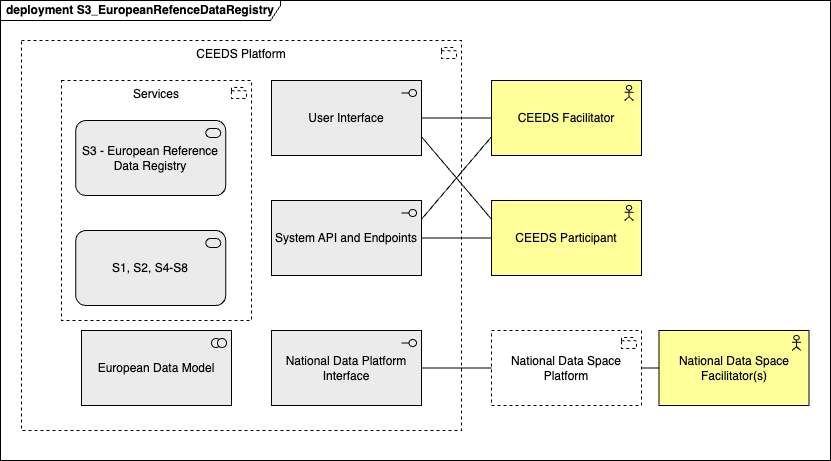

The diagram above was exported from draw.io. Its source (the exported page's mxGraphModel, read from the mxfile embedded in the PNG):
<mxGraphModel dx="1086" dy="671" grid="1" gridSize="10" guides="1" tooltips="1" connect="1" arrows="1" fold="1" page="1" pageScale="1" pageWidth="850" pageHeight="1100" math="0" shadow="0">
  <root>
    <mxCell id="0" />
    <mxCell id="1" parent="0" />
    <mxCell id="_8lGVUZ2kYgyrlqhg3z_-1" value="deployment S3_EuropeanRefenceDataRegistry" style="shape=umlFrame;whiteSpace=wrap;html=1;pointerEvents=0;recursiveResize=0;container=1;collapsible=0;width=280;height=20;fontStyle=1" parent="1" vertex="1">
      <mxGeometry x="10" y="520" width="830" height="460" as="geometry" />
    </mxCell>
    <mxCell id="121" value="CEEDS Platform" style="html=1;outlineConnect=0;whiteSpace=wrap;shape=mxgraph.archimate3.application;appType=grouping;archiType=square;dashed=1;fillColor=none;verticalAlign=top;" parent="_8lGVUZ2kYgyrlqhg3z_-1" vertex="1">
      <mxGeometry x="21" y="40" width="440" height="390" as="geometry" />
    </mxCell>
    <mxCell id="122" value="CEEDS Facilitator" style="html=1;outlineConnect=0;whiteSpace=wrap;fillColor=#ffff99;shape=mxgraph.archimate3.application;appType=actor;archiType=square;" parent="_8lGVUZ2kYgyrlqhg3z_-1" vertex="1">
      <mxGeometry x="491" y="80" width="150" height="75" as="geometry" />
    </mxCell>
    <mxCell id="123" value="CEEDS Participant" style="html=1;outlineConnect=0;whiteSpace=wrap;fillColor=#ffff99;shape=mxgraph.archimate3.application;appType=actor;archiType=square;" parent="_8lGVUZ2kYgyrlqhg3z_-1" vertex="1">
      <mxGeometry x="491" y="200" width="150" height="75" as="geometry" />
    </mxCell>
    <mxCell id="124" value="National Data Space Facilitator(s)" style="html=1;outlineConnect=0;whiteSpace=wrap;fillColor=#ffff99;shape=mxgraph.archimate3.application;appType=actor;archiType=square;" parent="_8lGVUZ2kYgyrlqhg3z_-1" vertex="1">
      <mxGeometry x="658.5" y="330" width="150" height="75" as="geometry" />
    </mxCell>
    <mxCell id="125" value="National Data Space Platform" style="html=1;outlineConnect=0;whiteSpace=wrap;shape=mxgraph.archimate3.application;appType=grouping;archiType=square;dashed=1;fillColor=none;" parent="_8lGVUZ2kYgyrlqhg3z_-1" vertex="1">
      <mxGeometry x="491" y="330" width="150" height="75" as="geometry" />
    </mxCell>
    <mxCell id="126" value="User Interface" style="html=1;outlineConnect=0;whiteSpace=wrap;fillColor=#EBEBEB;shape=mxgraph.archimate3.application;appType=interface;archiType=square;" parent="_8lGVUZ2kYgyrlqhg3z_-1" vertex="1">
      <mxGeometry x="271" y="80" width="150" height="75" as="geometry" />
    </mxCell>
    <mxCell id="127" value="System API and Endpoints" style="html=1;outlineConnect=0;whiteSpace=wrap;fillColor=#EBEBEB;shape=mxgraph.archimate3.application;appType=interface;archiType=square;" parent="_8lGVUZ2kYgyrlqhg3z_-1" vertex="1">
      <mxGeometry x="271" y="200" width="150" height="75" as="geometry" />
    </mxCell>
    <mxCell id="128" value="National Data Platform Interface" style="html=1;outlineConnect=0;whiteSpace=wrap;fillColor=#EBEBEB;shape=mxgraph.archimate3.application;appType=interface;archiType=square;" parent="_8lGVUZ2kYgyrlqhg3z_-1" vertex="1">
      <mxGeometry x="271" y="330" width="150" height="75" as="geometry" />
    </mxCell>
    <mxCell id="129" value="Services" style="html=1;outlineConnect=0;whiteSpace=wrap;shape=mxgraph.archimate3.application;appType=grouping;archiType=square;dashed=1;fillColor=none;verticalAlign=top;" parent="_8lGVUZ2kYgyrlqhg3z_-1" vertex="1">
      <mxGeometry x="61" y="80" width="190" height="240" as="geometry" />
    </mxCell>
    <mxCell id="130" value="S3 - European Reference Data Registry" style="html=1;outlineConnect=0;whiteSpace=wrap;fillColor=#EBEBEB;shape=mxgraph.archimate3.application;appType=serv;archiType=rounded" parent="_8lGVUZ2kYgyrlqhg3z_-1" vertex="1">
      <mxGeometry x="75.25" y="120" width="150" height="75" as="geometry" />
    </mxCell>
    <mxCell id="131" value="S1, S2, S4-S8" style="html=1;outlineConnect=0;whiteSpace=wrap;fillColor=#EBEBEB;shape=mxgraph.archimate3.application;appType=serv;archiType=rounded" parent="_8lGVUZ2kYgyrlqhg3z_-1" vertex="1">
      <mxGeometry x="75.25" y="230" width="150" height="75" as="geometry" />
    </mxCell>
    <mxCell id="133" value="European Data Model" style="html=1;outlineConnect=0;whiteSpace=wrap;fillColor=#EBEBEB;shape=mxgraph.archimate3.application;appType=collab;archiType=square;" parent="_8lGVUZ2kYgyrlqhg3z_-1" vertex="1">
      <mxGeometry x="81" y="330" width="150" height="75" as="geometry" />
    </mxCell>
    <mxCell id="134" style="edgeStyle=none;html=1;entryX=1;entryY=0.5;entryDx=0;entryDy=0;entryPerimeter=0;endArrow=none;endFill=0;" parent="_8lGVUZ2kYgyrlqhg3z_-1" source="122" target="126" edge="1">
      <mxGeometry relative="1" as="geometry" />
    </mxCell>
    <mxCell id="135" style="edgeStyle=none;html=1;entryX=1;entryY=0.25;entryDx=0;entryDy=0;entryPerimeter=0;endArrow=none;endFill=0;exitX=0;exitY=0.75;exitDx=0;exitDy=0;exitPerimeter=0;" parent="_8lGVUZ2kYgyrlqhg3z_-1" source="122" target="127" edge="1">
      <mxGeometry relative="1" as="geometry">
        <mxPoint x="490" y="140" as="sourcePoint" />
        <mxPoint x="431" y="128" as="targetPoint" />
      </mxGeometry>
    </mxCell>
    <mxCell id="136" style="edgeStyle=none;html=1;entryX=1;entryY=0.75;entryDx=0;entryDy=0;entryPerimeter=0;endArrow=none;endFill=0;exitX=0;exitY=0.25;exitDx=0;exitDy=0;exitPerimeter=0;" parent="_8lGVUZ2kYgyrlqhg3z_-1" source="123" target="126" edge="1">
      <mxGeometry relative="1" as="geometry">
        <mxPoint x="501" y="146" as="sourcePoint" />
        <mxPoint x="431" y="229" as="targetPoint" />
      </mxGeometry>
    </mxCell>
    <mxCell id="137" style="edgeStyle=none;html=1;entryX=1;entryY=0.5;entryDx=0;entryDy=0;entryPerimeter=0;endArrow=none;endFill=0;exitX=0;exitY=0.5;exitDx=0;exitDy=0;exitPerimeter=0;" parent="_8lGVUZ2kYgyrlqhg3z_-1" source="123" target="127" edge="1">
      <mxGeometry relative="1" as="geometry">
        <mxPoint x="501" y="229" as="sourcePoint" />
        <mxPoint x="431" y="146" as="targetPoint" />
      </mxGeometry>
    </mxCell>
    <mxCell id="138" style="edgeStyle=none;html=1;entryX=1;entryY=0.5;entryDx=0;entryDy=0;entryPerimeter=0;endArrow=none;endFill=0;exitX=0;exitY=0.5;exitDx=0;exitDy=0;exitPerimeter=0;" parent="_8lGVUZ2kYgyrlqhg3z_-1" source="124" target="125" edge="1">
      <mxGeometry relative="1" as="geometry">
        <mxPoint x="511" y="239" as="sourcePoint" />
        <mxPoint x="441" y="156" as="targetPoint" />
      </mxGeometry>
    </mxCell>
    <mxCell id="139" style="edgeStyle=none;html=1;endArrow=none;endFill=0;exitX=0;exitY=0.5;exitDx=0;exitDy=0;exitPerimeter=0;" parent="_8lGVUZ2kYgyrlqhg3z_-1" source="125" target="128" edge="1">
      <mxGeometry relative="1" as="geometry">
        <mxPoint x="669" y="378" as="sourcePoint" />
        <mxPoint x="651" y="378" as="targetPoint" />
      </mxGeometry>
    </mxCell>
  </root>
</mxGraphModel>